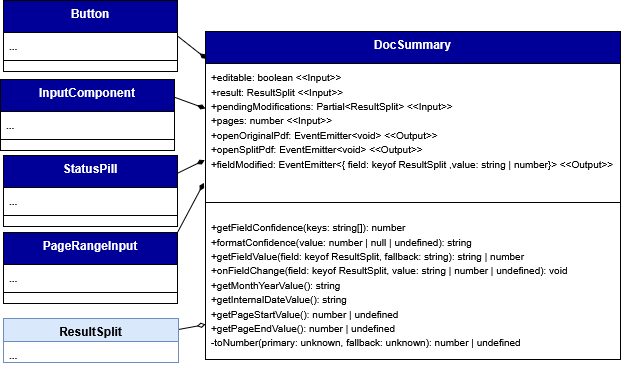

The diagram above was exported from draw.io. Its source (the exported page's mxGraphModel, read from the mxfile embedded in the PNG):
<mxGraphModel dx="5970" dy="2249" grid="0" gridSize="10" guides="1" tooltips="1" connect="1" arrows="0" fold="1" page="1" pageScale="1" pageWidth="827" pageHeight="1169" background="#ffffff" math="0" shadow="0">
  <root>
    <mxCell id="0" />
    <mxCell id="1" parent="0" />
    <mxCell id="2" parent="1" style="swimlane;fontStyle=1;align=center;verticalAlign=top;childLayout=stackLayout;horizontal=1;startSize=32;horizontalStack=0;resizeParent=1;resizeParentMax=0;resizeLast=0;collapsible=1;marginBottom=0;whiteSpace=wrap;html=1;labelBackgroundColor=none;fillColor=#000099;strokeColor=default;fontColor=#ffffff;" value="DocSummary" vertex="1">
      <mxGeometry height="328" width="415" x="2494" y="3920" as="geometry">
        <mxRectangle height="60" width="120" x="160" y="280" as="alternateBounds" />
      </mxGeometry>
    </mxCell>
    <mxCell id="3" parent="2" style="text;strokeColor=none;fillColor=none;align=left;verticalAlign=top;spacingLeft=4;spacingRight=4;overflow=hidden;rotatable=0;points=[[0,0.5],[1,0.5]];portConstraint=eastwest;whiteSpace=wrap;html=1;labelBackgroundColor=none;" value="&lt;div&gt;&lt;font size=&quot;1&quot;&gt;+editable: boolean &amp;lt;&amp;lt;Input&amp;gt;&amp;gt;&lt;/font&gt;&lt;/div&gt;&lt;div&gt;&lt;font size=&quot;1&quot;&gt;+result: ResultSplit &amp;lt;&amp;lt;Input&amp;gt;&amp;gt;&lt;/font&gt;&lt;/div&gt;&lt;div&gt;&lt;font size=&quot;1&quot;&gt;+pendingModifications: Partial&amp;lt;ResultSplit&amp;gt; &amp;lt;&amp;lt;Input&amp;gt;&amp;gt;&lt;/font&gt;&lt;/div&gt;&lt;div&gt;&lt;font size=&quot;1&quot;&gt;+pages: number &amp;lt;&amp;lt;Input&amp;gt;&amp;gt;&lt;/font&gt;&lt;/div&gt;&lt;div&gt;&lt;font size=&quot;1&quot;&gt;+openOriginalPdf: EventEmitter&amp;lt;void&amp;gt; &amp;lt;&amp;lt;Output&amp;gt;&amp;gt;&lt;/font&gt;&lt;/div&gt;&lt;div&gt;&lt;font size=&quot;1&quot;&gt;+openSplitPdf: EventEmitter&amp;lt;void&amp;gt; &amp;lt;&amp;lt;Output&amp;gt;&amp;gt;&lt;/font&gt;&lt;/div&gt;&lt;div&gt;&lt;font size=&quot;1&quot;&gt;+fieldModified: EventEmitter&amp;lt;{ field: keyof ResultSplit ,&lt;/font&gt;&lt;span style=&quot;font-size: x-small; background-color: transparent; color: light-dark(rgb(0, 0, 0), rgb(255, 255, 255));&quot;&gt;value: string | number&lt;/span&gt;&lt;span style=&quot;font-size: x-small; background-color: transparent; color: light-dark(rgb(0, 0, 0), rgb(255, 255, 255));&quot;&gt;}&amp;gt; &amp;lt;&amp;lt;Output&amp;gt;&amp;gt;&lt;/span&gt;&lt;/div&gt;" vertex="1">
      <mxGeometry height="128" width="415" y="32" as="geometry" />
    </mxCell>
    <mxCell id="4" parent="2" style="line;strokeWidth=1;fillColor=none;align=left;verticalAlign=middle;spacingTop=-1;spacingLeft=3;spacingRight=3;rotatable=0;labelPosition=right;points=[];portConstraint=eastwest;labelBackgroundColor=none;" value="" vertex="1">
      <mxGeometry height="22" width="415" y="160" as="geometry" />
    </mxCell>
    <mxCell id="5" parent="2" style="text;strokeColor=none;fillColor=none;align=left;verticalAlign=top;spacingLeft=4;spacingRight=4;overflow=hidden;rotatable=0;points=[[0,0.5],[1,0.5]];portConstraint=eastwest;whiteSpace=wrap;html=1;labelBackgroundColor=none;" value="&lt;div&gt;&lt;font size=&quot;1&quot;&gt;+getFieldConfidence(keys: string[]): number&lt;/font&gt;&lt;/div&gt;&lt;div&gt;&lt;font size=&quot;1&quot;&gt;+formatConfidence(value: number | null | undefined): string&lt;/font&gt;&lt;/div&gt;&lt;div&gt;&lt;font size=&quot;1&quot;&gt;+getFieldValue(field: keyof ResultSplit, fallback: string): string | number&lt;/font&gt;&lt;/div&gt;&lt;div&gt;&lt;font size=&quot;1&quot;&gt;+onFieldChange(field: keyof ResultSplit, value: string | number | undefined): void&lt;/font&gt;&lt;/div&gt;&lt;div&gt;&lt;font size=&quot;1&quot;&gt;+getMonthYearValue(): string&lt;/font&gt;&lt;/div&gt;&lt;div&gt;&lt;font size=&quot;1&quot;&gt;+getInternalDateValue(): string&lt;/font&gt;&lt;/div&gt;&lt;div&gt;&lt;font size=&quot;1&quot;&gt;+getPageStartValue(): number | undefined&lt;/font&gt;&lt;/div&gt;&lt;div&gt;&lt;font size=&quot;1&quot;&gt;+getPageEndValue(): number | undefined&lt;/font&gt;&lt;/div&gt;&lt;div&gt;&lt;font size=&quot;1&quot;&gt;-toNumber(primary: unknown, fallback: unknown): number | undefined&lt;/font&gt;&lt;/div&gt;" vertex="1">
      <mxGeometry height="146" width="415" y="182" as="geometry" />
    </mxCell>
    <mxCell id="6" parent="1" style="swimlane;fontStyle=1;align=center;verticalAlign=top;childLayout=stackLayout;horizontal=1;startSize=32;horizontalStack=0;resizeParent=1;resizeParentMax=0;resizeLast=0;collapsible=1;marginBottom=0;whiteSpace=wrap;html=1;labelBackgroundColor=none;fillColor=#000099;strokeColor=default;fontColor=#ffffff;" value="Button" vertex="1">
      <mxGeometry height="71" width="174" x="2292" y="3889" as="geometry">
        <mxRectangle height="60" width="120" x="160" y="280" as="alternateBounds" />
      </mxGeometry>
    </mxCell>
    <mxCell id="7" parent="6" style="text;strokeColor=none;fillColor=none;align=left;verticalAlign=top;spacingLeft=4;spacingRight=4;overflow=hidden;rotatable=0;points=[[0,0.5],[1,0.5]];portConstraint=eastwest;whiteSpace=wrap;html=1;labelBackgroundColor=none;fontFamily=Helvetica;fontSize=12;fontColor=#ffffff;fontStyle=1;horizontal=1;" value="&lt;font size=&quot;1&quot; style=&quot;color: rgb(20, 20, 20);&quot;&gt;...&lt;/font&gt;" vertex="1">
      <mxGeometry height="17" width="174" y="32" as="geometry" />
    </mxCell>
    <mxCell id="8" parent="6" style="line;strokeWidth=1;fillColor=none;align=left;verticalAlign=middle;spacingTop=-1;spacingLeft=3;spacingRight=3;rotatable=0;labelPosition=right;points=[];portConstraint=eastwest;labelBackgroundColor=none;" value="" vertex="1">
      <mxGeometry height="22" width="174" y="49" as="geometry" />
    </mxCell>
    <mxCell id="9" edge="1" parent="1" source="6" style="rounded=0;orthogonalLoop=1;jettySize=auto;html=1;exitX=1;exitY=0.5;exitDx=0;exitDy=0;entryX=0.003;entryY=0.084;entryDx=0;entryDy=0;entryPerimeter=0;endArrow=diamondThin;endFill=1;" target="2">
      <mxGeometry relative="1" as="geometry" />
    </mxCell>
    <mxCell id="10" parent="1" style="swimlane;fontStyle=1;align=center;verticalAlign=top;childLayout=stackLayout;horizontal=1;startSize=32;horizontalStack=0;resizeParent=1;resizeParentMax=0;resizeLast=0;collapsible=1;marginBottom=0;whiteSpace=wrap;html=1;labelBackgroundColor=none;fillColor=#000099;strokeColor=default;fontColor=#ffffff;" value="InputComponent" vertex="1">
      <mxGeometry height="71" width="174" x="2289" y="3968" as="geometry">
        <mxRectangle height="60" width="120" x="160" y="280" as="alternateBounds" />
      </mxGeometry>
    </mxCell>
    <mxCell id="11" parent="10" style="text;strokeColor=none;fillColor=none;align=left;verticalAlign=top;spacingLeft=4;spacingRight=4;overflow=hidden;rotatable=0;points=[[0,0.5],[1,0.5]];portConstraint=eastwest;whiteSpace=wrap;html=1;labelBackgroundColor=none;fontFamily=Helvetica;fontSize=12;fontColor=#ffffff;fontStyle=1;horizontal=1;" value="&lt;font size=&quot;1&quot; style=&quot;color: rgb(20, 20, 20);&quot;&gt;...&lt;/font&gt;" vertex="1">
      <mxGeometry height="17" width="174" y="32" as="geometry" />
    </mxCell>
    <mxCell id="12" parent="10" style="line;strokeWidth=1;fillColor=none;align=left;verticalAlign=middle;spacingTop=-1;spacingLeft=3;spacingRight=3;rotatable=0;labelPosition=right;points=[];portConstraint=eastwest;labelBackgroundColor=none;" value="" vertex="1">
      <mxGeometry height="22" width="174" y="49" as="geometry" />
    </mxCell>
    <mxCell id="13" edge="1" parent="1" source="10" style="rounded=0;orthogonalLoop=1;jettySize=auto;html=1;exitX=1;exitY=0.25;exitDx=0;exitDy=0;entryX=0;entryY=0.352;entryDx=0;entryDy=0;entryPerimeter=0;endArrow=diamondThin;endFill=1;" target="3">
      <mxGeometry relative="1" as="geometry" />
    </mxCell>
    <mxCell id="14" parent="1" style="swimlane;fontStyle=1;align=center;verticalAlign=top;childLayout=stackLayout;horizontal=1;startSize=32;horizontalStack=0;resizeParent=1;resizeParentMax=0;resizeLast=0;collapsible=1;marginBottom=0;whiteSpace=wrap;html=1;labelBackgroundColor=none;fillColor=#000099;strokeColor=default;fontColor=#ffffff;" value="StatusPill" vertex="1">
      <mxGeometry height="71" width="174" x="2292" y="4044" as="geometry">
        <mxRectangle height="60" width="120" x="160" y="280" as="alternateBounds" />
      </mxGeometry>
    </mxCell>
    <mxCell id="15" parent="14" style="text;strokeColor=none;fillColor=none;align=left;verticalAlign=top;spacingLeft=4;spacingRight=4;overflow=hidden;rotatable=0;points=[[0,0.5],[1,0.5]];portConstraint=eastwest;whiteSpace=wrap;html=1;labelBackgroundColor=none;fontFamily=Helvetica;fontSize=12;fontColor=#ffffff;fontStyle=1;horizontal=1;" value="&lt;font size=&quot;1&quot; style=&quot;color: rgb(20, 20, 20);&quot;&gt;...&lt;/font&gt;" vertex="1">
      <mxGeometry height="17" width="174" y="32" as="geometry" />
    </mxCell>
    <mxCell id="16" parent="14" style="line;strokeWidth=1;fillColor=none;align=left;verticalAlign=middle;spacingTop=-1;spacingLeft=3;spacingRight=3;rotatable=0;labelPosition=right;points=[];portConstraint=eastwest;labelBackgroundColor=none;" value="" vertex="1">
      <mxGeometry height="22" width="174" y="49" as="geometry" />
    </mxCell>
    <mxCell id="17" edge="1" parent="1" source="14" style="rounded=0;orthogonalLoop=1;jettySize=auto;html=1;exitX=1;exitY=0.25;exitDx=0;exitDy=0;entryX=-0.002;entryY=0.754;entryDx=0;entryDy=0;entryPerimeter=0;endArrow=diamondThin;endFill=1;" target="3">
      <mxGeometry relative="1" as="geometry" />
    </mxCell>
    <mxCell id="18" parent="1" style="swimlane;fontStyle=1;align=center;verticalAlign=top;childLayout=stackLayout;horizontal=1;startSize=32;horizontalStack=0;resizeParent=1;resizeParentMax=0;resizeLast=0;collapsible=1;marginBottom=0;whiteSpace=wrap;html=1;labelBackgroundColor=none;fillColor=#000099;strokeColor=default;fontColor=#ffffff;" value="PageRangeInput" vertex="1">
      <mxGeometry height="71" width="174" x="2292" y="4121" as="geometry">
        <mxRectangle height="60" width="120" x="160" y="280" as="alternateBounds" />
      </mxGeometry>
    </mxCell>
    <mxCell id="19" parent="18" style="text;strokeColor=none;fillColor=none;align=left;verticalAlign=top;spacingLeft=4;spacingRight=4;overflow=hidden;rotatable=0;points=[[0,0.5],[1,0.5]];portConstraint=eastwest;whiteSpace=wrap;html=1;labelBackgroundColor=none;fontFamily=Helvetica;fontSize=12;fontColor=#ffffff;fontStyle=1;horizontal=1;" value="&lt;font size=&quot;1&quot; style=&quot;color: rgb(20, 20, 20);&quot;&gt;...&lt;/font&gt;" vertex="1">
      <mxGeometry height="17" width="174" y="32" as="geometry" />
    </mxCell>
    <mxCell id="20" parent="18" style="line;strokeWidth=1;fillColor=none;align=left;verticalAlign=middle;spacingTop=-1;spacingLeft=3;spacingRight=3;rotatable=0;labelPosition=right;points=[];portConstraint=eastwest;labelBackgroundColor=none;" value="" vertex="1">
      <mxGeometry height="22" width="174" y="49" as="geometry" />
    </mxCell>
    <mxCell id="21" edge="1" parent="1" source="18" style="rounded=0;orthogonalLoop=1;jettySize=auto;html=1;exitX=1;exitY=0;exitDx=0;exitDy=0;entryX=-0.004;entryY=0.933;entryDx=0;entryDy=0;entryPerimeter=0;endArrow=diamondThin;endFill=1;" target="3">
      <mxGeometry relative="1" as="geometry" />
    </mxCell>
    <mxCell id="22" edge="1" parent="1" source="23" style="rounded=0;orthogonalLoop=1;jettySize=auto;html=1;exitX=1;exitY=0.25;exitDx=0;exitDy=0;endArrow=diamondThin;endFill=0;" target="5">
      <mxGeometry relative="1" as="geometry" />
    </mxCell>
    <mxCell id="23" parent="1" style="swimlane;fontStyle=1;align=center;verticalAlign=top;childLayout=stackLayout;horizontal=1;startSize=23;horizontalStack=0;resizeParent=1;resizeParentMax=0;resizeLast=0;collapsible=1;marginBottom=0;whiteSpace=wrap;html=1;labelBackgroundColor=none;fillColor=#dae8fc;strokeColor=#6c8ebf;fontFamily=Helvetica;fontSize=12;" value="ResultSplit" vertex="1">
      <mxGeometry height="44" width="175" x="2292" y="4207" as="geometry">
        <mxRectangle height="60" width="120" x="-1361" y="2378" as="alternateBounds" />
      </mxGeometry>
    </mxCell>
    <mxCell id="24" parent="23" style="text;strokeColor=none;fillColor=none;align=left;verticalAlign=top;spacingLeft=4;spacingRight=4;overflow=hidden;rotatable=0;points=[[0,0.5],[1,0.5]];portConstraint=eastwest;whiteSpace=wrap;html=1;labelBackgroundColor=none;fontFamily=Helvetica;fontSize=12;fontColor=#ffffff;fontStyle=1;horizontal=1;" value="&lt;font size=&quot;1&quot; style=&quot;color: rgb(20, 20, 20);&quot;&gt;...&lt;/font&gt;" vertex="1">
      <mxGeometry height="21" width="175" y="23" as="geometry" />
    </mxCell>
  </root>
</mxGraphModel>